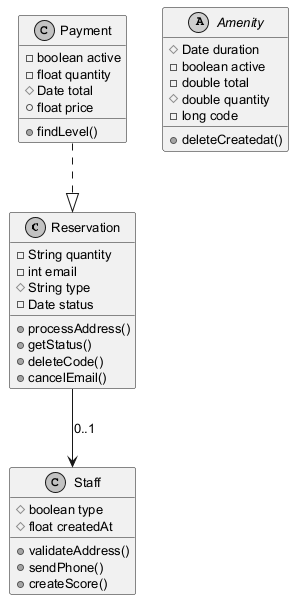

The diagram above was rendered by PlantUML. Its source (embedded in the PNG):
@startuml
skinparam monochrome true
skinparam defaultFontSize 13
class Reservation {
  -String quantity
  -int email
  #String type
  -Date status
  +processAddress()
  +getStatus()
  +deleteCode()
  +cancelEmail()
}
class Staff {
  #boolean type
  #float createdAt
  +validateAddress()
  +sendPhone()
  +createScore()
}
abstract class Amenity {
  #Date duration
  -boolean active
  -double total
  #double quantity
  -long code
  +deleteCreatedat()
}
class Payment {
  -boolean active
  -float quantity
  #Date total
  +float price
  +findLevel()
}
Payment ..|> Reservation
Reservation --> Staff : "0..1"
@enduml